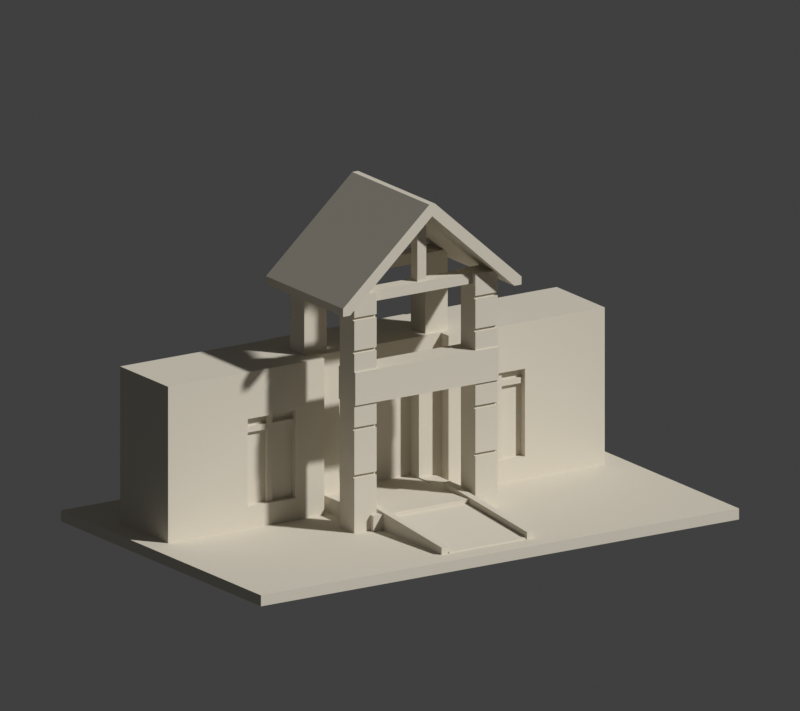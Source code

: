 # Source: scene.blend  (saved by Blender 4.3.34; exported with 4.5.12 LTS)
import bpy
from mathutils import Matrix  # noqa: F401  (used for matrix-valued properties, if any)

bpy.ops.wm.read_factory_settings(use_empty=True)
scene = bpy.context.scene
scene.name = 'Scene'

# ---- collections
col_collection = bpy.data.collections.new('Collection'); scene.collection.children.link(col_collection)

# ---- materials (node trees are filled in below, after node groups)
mat_warm_stone_preview_only = bpy.data.materials.new('Warm stone preview only')
mat_warm_stone_preview_only.diffuse_color = (0.69, 0.64, 0.54, 1.0)

# ---- material node trees

# ---- world
world_world = bpy.data.worlds.new('World'); scene.world = world_world
world_world.use_nodes = True; world_world.node_tree.nodes.clear()
_N = world_world.node_tree.nodes; _L = world_world.node_tree.links
n0 = _N.new('ShaderNodeOutputWorld'); n0.name = 'World Output'; n0.location = (300, 300)
n1 = _N.new('ShaderNodeBackground'); n1.name = 'Background'; n1.location = (10, 300)
n1.inputs[0].default_value = (0.05088, 0.05088, 0.05088, 1.0)
_L.new(n1.outputs[0], n0.inputs[0])
n0.is_active_output = True
world_world.color = (0.055, 0.065, 0.085)
world_world.sun_shadow_jitter_overblur = 0.0

# ---- cameras
cam_camera_001 = bpy.data.cameras.new('Camera.001')
cam_camera_001.type = 'ORTHO'
cam_camera_001.ortho_scale = 210.1
cam_camera_001.display_size = 1000.0

# ---- meshes
me_model = bpy.data.meshes.new('model')
me_model.from_pydata([(-75.0, -48.0, 3.0), (-17.5, -14.0, 3.0), (-22.5, -12.5, 3.0), (-75.0, -48.0, 0.0), (-75.0, 48.0, 3.0), (-68.5, 6.5, 3.0), (-68.5, 29.5, 3.0), (-22.5, -5.5, 3.0), (-19.5, 6.5, 3.0), (-12.4, -42.0, 3.0), (-14.4, -42.0, 3.0), (-12.0, -42.0, 3.0), (75.0, -48.0, 0.0), (12.0, -42.0, 3.0), (12.4, -42.0, 3.0), (14.4, -42.0, 3.0), (-12.4, -14.0, 3.0), (-75.0, 48.0, 0.0), (-17.5, -12.5, 3.0), (-17.5, -5.5, 3.0), (-14.4, -14.0, 3.0), (-12.0, -14.0, 3.0), (-21.0, 30.0, 3.0), (-19.5, 10.0, 3.0), (-17.5, 10.0, 3.0), (-21.0, 29.5, 3.0), (75.0, 48.0, 3.0), (75.0, -48.0, 3.0), (12.0, -14.0, 3.0), (14.4, -14.0, 3.0), (17.5, -14.0, 3.0), (17.5, -12.5, 3.0), (12.4, -14.0, 3.0), (17.5, -5.5, 3.0), (22.5, -5.5, 3.0), (68.5, 6.5, 3.0), (22.5, -12.5, 3.0), (75.0, 48.0, 0.0), (68.5, 29.5, 3.0), (19.5, 6.5, 3.0), (17.5, 10.0, 3.0), (19.5, 10.0, 3.0), (21.0, 30.0, 3.0), (21.0, 29.5, 3.0), (-68.5, 29.5, 45.8), (-43.5, 6.5, 9.0), (-43.5, 6.5, 33.0), (-68.5, 6.5, 45.8), (-19.5, 6.5, 45.8), (-21.0, 29.5, 45.8), (-28.5, 6.5, 9.0), (-28.5, 6.5, 33.0), (-19.5, 10.0, 45.8), (-22.5, 11.5, 45.8), (-22.5, 18.5, 45.8), (-19.62, 11.5, 45.8), (-20.15, 18.5, 45.8), (28.5, 6.5, 9.0), (28.5, 6.5, 33.0), (19.5, 10.0, 45.8), (19.5, 6.5, 45.8), (43.5, 6.5, 33.0), (21.0, 29.5, 45.8), (68.5, 29.5, 45.8), (43.5, 6.5, 9.0), (68.5, 6.5, 45.8), (19.5, 10.71, 45.8), (22.5, 11.5, 45.8), (19.57, 11.5, 45.8), (20.15, 18.5, 45.8), (22.5, 18.5, 45.8), (21.0, 28.8, 45.8), (-17.5, 10.0, 7.3), (-12.5, 10.0, 7.3), (-12.5, 10.0, 36.0), (12.5, 10.0, 36.0), (-21.0, 30.0, 45.8), (21.0, 30.0, 45.8), (-15.5, 18.5, 45.8), (-15.5, 11.5, 45.8), (15.5, 11.5, 45.8), (15.5, 18.5, 45.8), (17.5, 10.0, 7.3), (12.5, 10.0, 7.3), (-12.5, 4.0, 7.0), (-12.5, 4.0, 7.3), (-12.5, 14.0, 7.0), (12.5, 4.0, 7.0), (-12.5, 14.0, 36.0), (12.5, 14.0, 36.0), (12.5, 4.0, 7.3), (12.5, 14.0, 7.0), (-36.8, 7.4, 9.0), (-43.5, 8.5, 9.0), (-35.2, 7.4, 9.0), (-36.8, 8.5, 9.0), (-36.8, 8.5, 29.0), (-43.5, 8.5, 29.0), (-43.5, 7.4, 29.0), (-43.5, 7.4, 30.5), (-43.5, 8.5, 33.0), (-43.5, 8.5, 30.5), (-36.8, 7.4, 33.0), (-36.8, 8.5, 33.0), (-36.8, 8.5, 30.5), (-28.5, 8.5, 9.0), (-35.2, 8.5, 9.0), (-28.5, 8.5, 29.0), (-35.2, 8.5, 29.0), (-28.5, 7.4, 29.0), (-28.5, 7.4, 30.5), (-35.2, 7.4, 33.0), (-28.5, 8.5, 33.0), (-35.2, 8.5, 33.0), (-35.2, 8.5, 30.5), (-28.5, 8.5, 30.5), (-36.8, 7.4, 29.0), (-35.2, 7.4, 29.0), (-36.8, 7.4, 30.5), (-35.2, 7.4, 30.5), (35.2, 7.4, 9.0), (28.5, 8.5, 9.0), (36.8, 7.4, 9.0), (35.2, 8.5, 9.0), (35.2, 8.5, 29.0), (28.5, 8.5, 29.0), (28.5, 7.4, 29.0), (28.5, 7.4, 30.5), (28.5, 8.5, 33.0), (28.5, 8.5, 30.5), (35.2, 7.4, 33.0), (35.2, 8.5, 33.0), (35.2, 8.5, 30.5), (43.5, 8.5, 9.0), (36.8, 8.5, 9.0), (43.5, 8.5, 29.0), (36.8, 8.5, 29.0), (43.5, 7.4, 29.0), (43.5, 7.4, 30.5), (36.8, 7.4, 33.0), (43.5, 8.5, 33.0), (36.8, 8.5, 33.0), (36.8, 8.5, 30.5), (43.5, 8.5, 30.5), (35.2, 7.4, 29.0), (36.8, 7.4, 29.0), (35.2, 7.4, 30.5), (36.8, 7.4, 30.5), (-17.5, -12.5, 7.3), (-22.5, -12.5, 18.0), (-22.5, -11.8, 18.0), (-17.5, -5.5, 7.3), (-22.5, -5.5, 38.0), (-15.5, -12.5, 7.3), (-15.5, -12.5, 18.0), (-15.5, -11.8, 18.0), (-15.5, -5.5, 38.0), (-15.5, -5.5, 7.3), (-22.5, -12.5, 18.9), (-22.5, -11.8, 31.0), (-22.5, -11.8, 18.9), (-15.5, -12.5, 18.9), (-22.5, -12.5, 31.0), (-22.5, -12.5, 31.9), (-15.5, -12.5, 31.9), (-22.5, -12.5, 38.0), (-22.5, -7.0, 65.0), (-22.5, -5.5, 47.0), (-22.5, -5.5, 66.75), (-22.5, -11.0, 65.0), (-22.5, -11.8, 31.9), (-15.5, -11.8, 18.9), (-15.5, -11.8, 31.0), (-15.5, -12.5, 31.0), (-15.5, -12.5, 38.0), (-15.5, -11.8, 31.9), (-22.5, -12.5, 47.0), (-22.5, -11.8, 52.0), (-22.5, -12.5, 52.0), (-15.5, -12.5, 47.0), (-22.5, -12.5, 52.9), (-15.5, -12.5, 52.9), (-22.5, -12.5, 61.0), (-22.5, -11.8, 61.0), (-22.5, -12.5, 61.9), (-15.5, -12.5, 61.9), (-22.5, -12.5, 66.75), (-21.33, -12.5, 67.8), (-15.5, -5.5, 47.0), (-22.5, -11.8, 52.9), (-22.5, -11.8, 61.9), (-22.5, -11.0, 66.75), (-22.5, -7.0, 66.75), (-21.33, -5.5, 67.8), (-15.5, -12.5, 52.0), (-15.5, -11.8, 52.0), (-15.5, -11.8, 52.9), (-15.5, -12.5, 61.0), (-15.5, -11.8, 61.0), (-15.5, -12.5, 67.8), (-15.5, -7.0, 65.0), (-15.5, -11.0, 65.0), (-15.5, -11.8, 61.9), (-15.5, -11.0, 67.8), (-15.5, -5.5, 67.8), (-15.5, -7.0, 67.8), (-21.33, -11.0, 67.8), (-21.33, -7.0, 67.8), (-21.33, 11.5, 67.8), (-22.5, 11.5, 66.75), (-15.5, 11.5, 67.8), (-22.5, 13.0, 65.0), (-22.5, 18.5, 66.75), (-22.5, 17.0, 65.0), (-22.5, 17.0, 66.75), (-22.5, 13.0, 66.75), (-21.33, 18.5, 67.8), (-15.5, 18.5, 67.8), (-15.5, 17.0, 65.0), (-15.5, 13.0, 65.0), (-15.5, 13.0, 67.8), (-15.5, 17.0, 67.8), (-21.33, 13.0, 67.8), (-21.33, 17.0, 67.8), (15.5, -12.5, 7.3), (17.5, -12.5, 7.3), (15.5, -12.5, 18.0), (15.5, -11.8, 18.0), (22.5, -12.5, 18.0), (15.5, -5.5, 7.3), (15.5, -11.8, 18.9), (15.5, -11.8, 31.0), (15.5, -5.5, 38.0), (17.5, -5.5, 7.3), (22.5, -11.8, 18.0), (22.5, -11.8, 18.9), (22.5, -11.8, 31.0), (22.5, -11.8, 31.9), (22.5, -5.5, 38.0), (15.5, -12.5, 18.9), (22.5, -12.5, 18.9), (15.5, -12.5, 31.0), (15.5, -12.5, 31.9), (15.5, -12.5, 38.0), (15.5, -11.8, 31.9), (22.5, -12.5, 31.9), (22.5, -12.5, 31.0), (22.5, -12.5, 38.0), (22.5, -12.5, 47.0), (22.5, -6.347, 38.0), (22.5, -11.8, 52.0), (22.5, -11.8, 52.9), (22.5, -12.5, 61.0), (22.5, -11.0, 65.0), (22.5, -11.8, 61.0), (22.5, -11.8, 61.9), (15.5, -12.5, 47.0), (15.5, -12.5, 52.0), (15.5, -11.8, 52.0), (15.5, -12.5, 52.9), (22.5, -12.5, 52.9), (15.5, -12.5, 61.0), (15.5, -11.8, 61.0), (15.5, -12.5, 61.9), (22.5, -12.5, 61.9), (15.5, -12.5, 67.8), (15.5, -5.5, 47.0), (15.5, -11.8, 52.9), (15.5, -11.0, 65.0), (15.5, -5.5, 67.8), (22.5, -5.5, 47.0), (15.5, -7.0, 65.0), (15.5, -11.8, 61.9), (15.5, -11.0, 67.8), (15.5, -7.0, 67.8), (22.5, -12.5, 52.0), (22.5, -12.5, 66.75), (21.33, -12.5, 67.8), (22.5, -6.565, 47.0), (22.5, -7.0, 65.0), (22.5, -11.0, 66.75), (22.5, -5.5, 66.75), (22.5, -7.0, 66.75), (21.33, -5.5, 67.8), (21.33, -7.0, 67.8), (21.33, -11.0, 67.8), (15.5, 11.5, 67.8), (15.5, 13.0, 65.0), (15.5, 18.5, 67.8), (15.5, 17.0, 65.0), (15.5, 13.0, 67.8), (15.5, 17.0, 67.8), (22.5, 11.5, 66.75), (21.33, 11.5, 67.8), (22.5, 17.0, 65.0), (22.5, 18.5, 66.75), (22.5, 13.0, 65.0), (22.5, 13.0, 66.75), (22.5, 17.0, 66.75), (21.33, 18.5, 67.8), (21.33, 17.0, 67.8), (21.33, 13.0, 67.8), (-22.5, -13.0, 38.0), (-22.5, -13.0, 47.0), (-22.5, -5.0, 38.0), (-22.5, -5.0, 47.0), (22.5, -13.0, 38.0), (22.5, -5.0, 38.0), (22.5, -5.0, 47.0), (22.5, -13.0, 47.0), (-23.0, -11.0, 65.0), (-23.0, -11.0, 66.31), (-23.0, -7.0, 65.0), (-23.0, -7.0, 66.31), (-21.11, -11.0, 68.0), (-1.4, -10.5, 68.0), (-21.11, -7.0, 68.0), (1.4, -10.5, 68.0), (-1.4, -7.5, 68.0), (1.4, -7.5, 68.0), (21.11, -7.0, 68.0), (23.0, -11.0, 65.0), (23.0, -11.0, 66.31), (23.0, -7.0, 65.0), (23.0, -7.0, 66.31), (21.11, -11.0, 68.0), (-23.0, 13.0, 65.0), (-23.0, 13.0, 66.31), (-23.0, 17.0, 65.0), (-23.0, 17.0, 66.31), (-21.11, 13.0, 68.0), (-1.4, 13.5, 68.0), (-21.11, 17.0, 68.0), (-1.4, 16.5, 68.0), (21.11, 17.0, 68.0), (21.11, 13.0, 68.0), (23.0, 13.0, 65.0), (23.0, 13.0, 66.31), (23.0, 17.0, 65.0), (23.0, 17.0, 66.31), (1.4, 13.5, 68.0), (1.4, 16.5, 68.0), (-1.4, -10.5, 85.65), (-1.4, -7.5, 85.65), (0.0, -7.5, 86.9), (1.4, -10.5, 85.65), (1.4, -7.5, 85.65), (0.0, -10.5, 86.9), (-1.4, 13.5, 85.65), (-1.4, 16.5, 85.65), (0.0, 16.5, 86.9), (1.4, 13.5, 85.65), (1.4, 16.5, 85.65), (0.0, 13.5, 86.9), (-28.0, -15.5, 63.8), (-25.8, -15.5, 63.8), (-28.0, -15.5, 66.0), (-28.0, 21.5, 63.8), (-25.8, 21.5, 63.8), (-0.9, -15.5, 90.2), (-28.0, 21.5, 66.0), (0.0, -15.5, 86.9), (0.9, -15.5, 90.2), (-0.9, 21.5, 90.2), (0.0, 21.5, 86.9), (25.8, -15.5, 63.8), (28.0, -15.5, 63.8), (28.0, -15.5, 66.0), (28.0, 21.5, 63.8), (28.0, 21.5, 66.0), (0.9, 21.5, 90.2), (25.8, 21.5, 63.8), (-17.5, -14.0, 7.3), (-12.0, -14.0, 6.13), (-12.4, -14.0, 7.3), (-14.4, -14.0, 7.3), (12.4, -14.0, 7.3), (-14.4, -2.0, 7.3), (-12.4, -2.0, 7.3), (12.0, -14.0, 6.13), (14.4, -14.0, 7.3), (17.5, -14.0, 7.3), (12.4, -2.0, 7.3), (14.4, -2.0, 7.3), (-12.0, -42.0, 3.4), (12.0, -42.0, 3.4), (-14.4, -42.0, 5.0), (-12.4, -42.0, 5.0), (-12.4, -2.0, 9.0), (-14.4, -2.0, 9.0), (12.4, -42.0, 5.0), (14.4, -42.0, 5.0), (14.4, -2.0, 9.0), (12.4, -2.0, 9.0)], [], [(0, 1, 2), (3, 0, 4), (0, 5, 6), (0, 2, 7), (0, 7, 8), (0, 8, 5), (0, 9, 10), (0, 11, 9), (3, 12, 0), (0, 13, 11), (0, 10, 1), (0, 14, 13), (0, 15, 14), (9, 11, 16), (3, 17, 12), (2, 1, 18), (7, 19, 8), (10, 20, 1), (11, 21, 16), (0, 6, 4), (3, 4, 17), (6, 22, 4), (19, 23, 8), (19, 24, 23), (6, 25, 22), (17, 4, 26), (4, 22, 26), (0, 27, 15), (13, 14, 28), (0, 12, 27), (15, 27, 29), (29, 27, 30), (30, 27, 31), (14, 32, 28), (33, 34, 35), (31, 27, 36), (36, 27, 34), (34, 27, 35), (12, 37, 27), (27, 38, 35), (33, 39, 40), (40, 39, 41), (33, 35, 39), (17, 37, 12), (22, 42, 26), (17, 26, 37), (27, 26, 38), (27, 37, 26), (43, 26, 42), (43, 38, 26), (5, 44, 6), (5, 8, 45), (5, 45, 46), (5, 46, 47), (5, 47, 44), (46, 48, 47), (6, 44, 49), (45, 8, 50), (50, 8, 48), (8, 23, 48), (50, 48, 51), (23, 52, 48), (46, 51, 48), (6, 49, 25), (47, 48, 44), (44, 53, 54), (53, 52, 55), (44, 48, 52), (44, 52, 53), (54, 56, 49), (44, 54, 49), (39, 57, 58), (39, 59, 41), (39, 58, 60), (39, 60, 59), (58, 61, 60), (43, 62, 63), (39, 35, 57), (57, 35, 64), (64, 35, 65), (35, 38, 65), (64, 65, 61), (61, 65, 60), (38, 63, 65), (43, 63, 38), (66, 67, 68), (60, 65, 59), (59, 65, 66), (66, 65, 67), (69, 70, 71), (70, 65, 71), (71, 63, 62), (67, 65, 70), (71, 65, 63), (23, 72, 52), (23, 24, 72), (72, 73, 74), (72, 74, 52), (74, 75, 52), (25, 76, 22), (25, 49, 76), (22, 76, 77), (56, 78, 49), (52, 79, 55), (52, 80, 79), (79, 81, 78), (78, 81, 49), (49, 81, 76), (40, 41, 82), (83, 82, 59), (82, 41, 59), (83, 59, 75), (52, 75, 59), (22, 77, 42), (43, 42, 62), (42, 77, 62), (52, 59, 66), (52, 66, 80), (80, 66, 68), (79, 80, 81), (81, 69, 71), (76, 81, 71), (76, 71, 62), (76, 62, 77), (84, 73, 85), (84, 86, 73), (84, 85, 87), (84, 87, 86), (73, 86, 74), (74, 88, 75), (86, 88, 74), (86, 89, 88), (85, 90, 87), (86, 87, 91), (87, 90, 83), (87, 83, 91), (86, 91, 89), (83, 89, 91), (83, 75, 89), (88, 89, 75), (45, 92, 93), (45, 94, 92), (93, 92, 95), (93, 95, 96), (45, 93, 46), (93, 97, 98), (93, 96, 97), (93, 98, 46), (98, 99, 46), (99, 100, 46), (99, 101, 100), (46, 100, 102), (101, 103, 100), (101, 104, 103), (100, 103, 102), (45, 50, 94), (105, 106, 94), (50, 105, 94), (105, 107, 106), (50, 107, 105), (107, 108, 106), (50, 109, 107), (50, 110, 109), (50, 51, 110), (46, 102, 51), (51, 102, 111), (112, 113, 114), (112, 111, 113), (51, 111, 112), (115, 112, 114), (110, 51, 112), (110, 112, 115), (98, 116, 99), (98, 97, 116), (99, 104, 101), (116, 117, 99), (97, 96, 116), (99, 118, 104), (117, 109, 99), (99, 109, 118), (109, 119, 118), (109, 117, 108), (115, 114, 119), (110, 119, 109), (109, 108, 107), (110, 115, 119), (92, 94, 117), (95, 92, 96), (117, 94, 106), (92, 117, 116), (116, 96, 92), (117, 106, 108), (111, 118, 119), (111, 102, 118), (104, 118, 103), (102, 103, 118), (114, 111, 119), (114, 113, 111), (57, 120, 121), (57, 122, 120), (121, 120, 123), (57, 64, 122), (121, 123, 124), (57, 121, 58), (121, 125, 126), (121, 124, 125), (121, 126, 58), (126, 127, 58), (127, 128, 58), (127, 129, 128), (58, 128, 130), (129, 131, 128), (129, 132, 131), (128, 131, 130), (58, 130, 61), (133, 134, 122), (64, 133, 122), (133, 135, 134), (64, 135, 133), (135, 136, 134), (64, 137, 135), (64, 138, 137), (64, 61, 138), (61, 130, 139), (140, 141, 142), (140, 139, 141), (61, 139, 140), (143, 140, 142), (138, 61, 140), (138, 140, 143), (126, 144, 127), (126, 125, 144), (127, 132, 129), (144, 145, 127), (125, 124, 144), (127, 146, 132), (145, 137, 127), (127, 137, 146), (137, 147, 146), (137, 145, 136), (143, 142, 147), (138, 147, 137), (137, 136, 135), (138, 143, 147), (120, 122, 145), (123, 120, 124), (145, 122, 134), (120, 145, 144), (144, 124, 120), (145, 134, 136), (139, 146, 147), (139, 130, 146), (132, 146, 131), (130, 131, 146), (142, 139, 147), (142, 141, 139), (2, 18, 148), (2, 148, 149), (2, 149, 150), (7, 151, 19), (2, 152, 7), (7, 152, 151), (149, 148, 153), (149, 153, 154), (153, 155, 154), (153, 156, 155), (153, 157, 156), (151, 156, 157), (158, 159, 160), (158, 161, 162), (158, 162, 159), (163, 164, 165), (2, 150, 166), (2, 167, 152), (150, 160, 166), (160, 159, 166), (2, 168, 167), (163, 169, 170), (163, 165, 169), (159, 170, 166), (2, 166, 168), (161, 171, 172), (161, 173, 162), (161, 172, 173), (165, 164, 174), (164, 175, 174), (155, 156, 171), (171, 156, 172), (172, 156, 175), (151, 152, 156), (174, 175, 156), (165, 176, 177), (176, 178, 177), (176, 179, 178), (180, 181, 182), (180, 182, 183), (184, 185, 186), (186, 185, 187), (165, 177, 169), (170, 169, 166), (167, 168, 188), (180, 169, 189), (177, 189, 169), (180, 183, 169), (183, 190, 169), (184, 169, 190), (184, 186, 169), (186, 191, 169), (166, 192, 168), (168, 193, 188), (178, 179, 194), (179, 195, 194), (181, 196, 197), (182, 181, 197), (197, 196, 198), (185, 199, 187), (179, 200, 195), (179, 188, 200), (195, 200, 196), (196, 201, 198), (196, 200, 201), (198, 201, 202), (185, 202, 201), (185, 201, 199), (201, 203, 199), (200, 204, 205), (188, 193, 204), (188, 204, 200), (187, 199, 206), (207, 205, 193), (206, 199, 203), (193, 205, 204), (53, 55, 208), (53, 208, 209), (55, 210, 208), (53, 211, 54), (54, 212, 56), (53, 209, 211), (54, 211, 213), (54, 213, 214), (209, 215, 211), (54, 214, 212), (56, 212, 216), (56, 216, 217), (55, 79, 210), (79, 78, 218), (56, 217, 78), (79, 218, 219), (79, 219, 210), (219, 220, 210), (218, 217, 221), (78, 217, 218), (208, 210, 222), (223, 221, 216), (222, 210, 220), (216, 221, 217), (224, 225, 226), (224, 226, 227), (225, 228, 226), (224, 227, 229), (229, 227, 230), (229, 230, 231), (229, 232, 233), (31, 36, 225), (225, 36, 228), (36, 234, 228), (36, 34, 234), (34, 235, 234), (34, 236, 235), (34, 237, 236), (33, 238, 34), (33, 233, 238), (239, 231, 230), (239, 240, 241), (239, 241, 231), (242, 243, 244), (242, 245, 243), (229, 231, 244), (229, 244, 243), (229, 243, 232), (233, 232, 238), (240, 235, 236), (240, 246, 241), (240, 236, 246), (243, 245, 247), (245, 237, 247), (34, 247, 237), (34, 248, 247), (34, 238, 249), (34, 250, 248), (34, 251, 250), (34, 252, 251), (34, 249, 253), (34, 254, 252), (34, 255, 254), (34, 253, 255), (256, 257, 258), (256, 248, 257), (259, 260, 261), (259, 261, 262), (263, 264, 265), (256, 258, 266), (258, 267, 266), (267, 268, 266), (266, 269, 270), (259, 268, 267), (259, 262, 268), (266, 268, 271), (262, 272, 268), (263, 268, 272), (263, 265, 268), (268, 265, 273), (271, 274, 269), (266, 271, 269), (257, 248, 275), (248, 250, 275), (260, 251, 252), (261, 260, 252), (264, 255, 276), (264, 277, 265), (264, 276, 277), (249, 278, 253), (278, 270, 279), (278, 279, 253), (276, 255, 253), (276, 253, 280), (279, 281, 282), (270, 269, 283), (270, 283, 281), (270, 281, 279), (265, 277, 273), (274, 284, 269), (273, 277, 285), (269, 284, 283), (80, 68, 286), (80, 287, 81), (81, 288, 69), (80, 286, 287), (81, 287, 289), (287, 286, 290), (289, 291, 288), (81, 289, 288), (68, 67, 292), (68, 293, 286), (68, 292, 293), (67, 70, 294), (69, 295, 70), (67, 296, 297), (67, 294, 296), (67, 297, 292), (294, 295, 298), (70, 295, 294), (69, 288, 299), (69, 299, 295), (286, 293, 290), (291, 300, 288), (290, 293, 301), (288, 300, 299), (302, 165, 174), (302, 303, 165), (165, 303, 176), (152, 167, 304), (304, 167, 305), (302, 174, 243), (302, 306, 303), (174, 156, 243), (152, 304, 307), (152, 307, 156), (304, 305, 308), (167, 188, 305), (303, 309, 176), (176, 309, 179), (179, 266, 188), (305, 188, 266), (302, 243, 247), (302, 247, 306), (303, 306, 309), (156, 232, 243), (156, 307, 232), (304, 308, 307), (306, 247, 248), (306, 248, 309), (249, 270, 278), (232, 307, 238), (249, 238, 308), (238, 307, 308), (249, 308, 270), (179, 309, 256), (179, 256, 266), (305, 266, 270), (305, 270, 308), (256, 309, 248), (310, 169, 191), (310, 191, 311), (310, 311, 312), (310, 166, 169), (310, 312, 166), (311, 313, 312), (312, 313, 166), (166, 313, 192), (201, 268, 203), (201, 200, 271), (200, 205, 274), (206, 203, 314), (314, 315, 316), (314, 203, 273), (314, 317, 315), (316, 315, 318), (316, 318, 319), (207, 316, 320), (207, 320, 205), (203, 268, 273), (201, 271, 268), (200, 274, 271), (253, 321, 322), (253, 322, 280), (253, 323, 321), (321, 324, 322), (253, 279, 323), (321, 323, 324), (279, 282, 323), (323, 282, 324), (314, 325, 317), (316, 319, 320), (314, 273, 285), (314, 285, 325), (317, 325, 319), (205, 320, 274), (319, 325, 320), (274, 320, 284), (326, 211, 215), (326, 215, 327), (326, 327, 328), (326, 213, 211), (326, 328, 213), (327, 329, 328), (328, 329, 213), (213, 329, 214), (219, 287, 220), (219, 218, 289), (218, 221, 291), (222, 220, 330), (330, 331, 332), (330, 220, 290), (332, 331, 333), (223, 332, 334), (223, 334, 221), (330, 335, 331), (332, 333, 334), (220, 287, 290), (219, 289, 287), (218, 291, 289), (296, 336, 337), (296, 337, 297), (296, 338, 336), (336, 339, 337), (296, 294, 338), (336, 338, 339), (294, 298, 338), (338, 298, 339), (330, 290, 301), (330, 301, 335), (331, 335, 340), (340, 335, 341), (333, 341, 334), (221, 334, 291), (341, 335, 334), (291, 334, 300), (315, 317, 342), (315, 343, 318), (315, 342, 343), (318, 343, 344), (317, 319, 345), (318, 346, 319), (342, 317, 347), (317, 345, 347), (319, 346, 345), (318, 344, 346), (331, 340, 348), (331, 349, 333), (331, 348, 349), (333, 349, 350), (340, 341, 351), (333, 352, 341), (348, 340, 353), (340, 351, 353), (341, 352, 351), (333, 350, 352), (354, 355, 356), (355, 191, 186), (355, 311, 191), (355, 186, 187), (355, 313, 311), (313, 168, 192), (354, 356, 357), (354, 358, 355), (355, 327, 313), (316, 193, 209), (187, 206, 314), (207, 193, 316), (356, 359, 360), (355, 361, 356), (355, 342, 347), (356, 361, 359), (355, 347, 361), (355, 187, 343), (187, 314, 343), (314, 316, 343), (355, 343, 342), (316, 348, 343), (359, 362, 363), (343, 353, 344), (355, 329, 327), (313, 327, 168), (168, 209, 193), (316, 209, 208), (355, 358, 329), (354, 357, 358), (356, 360, 357), (168, 327, 209), (209, 327, 215), (329, 358, 214), (214, 358, 212), (357, 360, 358), (316, 208, 222), (316, 222, 330), (223, 216, 332), (316, 330, 364), (359, 363, 360), (316, 349, 348), (316, 364, 349), (343, 348, 353), (330, 332, 364), (358, 364, 212), (358, 360, 364), (332, 216, 364), (212, 364, 216), (360, 363, 364), (349, 364, 350), (276, 365, 277), (365, 366, 367), (276, 280, 365), (365, 280, 322), (282, 281, 324), (365, 322, 324), (324, 281, 292), (365, 368, 366), (365, 324, 292), (366, 369, 367), (365, 367, 361), (365, 361, 277), (361, 325, 277), (359, 361, 362), (361, 347, 345), (367, 362, 361), (361, 320, 325), (361, 335, 320), (361, 345, 335), (345, 346, 335), (346, 344, 351), (367, 370, 362), (277, 325, 285), (284, 320, 335), (281, 283, 335), (281, 293, 292), (365, 292, 297), (365, 297, 337), (365, 337, 339), (281, 335, 293), (365, 339, 371), (365, 371, 368), (366, 368, 369), (295, 299, 371), (298, 371, 339), (298, 295, 371), (371, 369, 368), (346, 351, 335), (344, 353, 351), (363, 362, 370), (371, 352, 350), (371, 299, 351), (371, 351, 352), (351, 334, 335), (351, 299, 334), (371, 364, 369), (371, 350, 364), (363, 370, 364), (369, 364, 370), (284, 335, 283), (367, 369, 370), (293, 335, 301), (300, 334, 299), (149, 155, 150), (158, 160, 161), (150, 155, 160), (149, 154, 155), (160, 171, 161), (160, 155, 171), (162, 172, 159), (163, 170, 164), (159, 172, 170), (162, 173, 172), (170, 175, 164), (170, 172, 175), (178, 195, 177), (180, 189, 181), (177, 195, 189), (178, 194, 195), (189, 196, 181), (189, 195, 196), (182, 198, 183), (184, 190, 185), (183, 198, 190), (182, 197, 198), (190, 202, 185), (190, 198, 202), (226, 234, 227), (239, 230, 240), (227, 234, 230), (226, 228, 234), (230, 235, 240), (230, 234, 235), (241, 236, 231), (242, 244, 245), (231, 236, 244), (241, 246, 236), (244, 237, 245), (244, 236, 237), (257, 250, 258), (259, 267, 260), (258, 250, 267), (257, 275, 250), (267, 251, 260), (267, 250, 251), (261, 254, 262), (263, 272, 264), (262, 254, 272), (261, 252, 254), (272, 255, 264), (272, 254, 255), (1, 20, 372), (1, 372, 18), (16, 21, 373), (16, 373, 374), (18, 372, 148), (372, 375, 148), (20, 375, 372), (148, 375, 153), (373, 376, 374), (375, 377, 153), (153, 377, 157), (151, 157, 377), (19, 151, 72), (374, 376, 378), (378, 376, 85), (19, 72, 24), (151, 377, 72), (377, 378, 72), (378, 85, 72), (85, 73, 72), (373, 379, 376), (28, 32, 379), (32, 376, 379), (29, 30, 380), (30, 31, 381), (380, 381, 224), (30, 381, 380), (31, 225, 381), (224, 381, 225), (85, 376, 382), (380, 224, 229), (380, 229, 383), (229, 233, 383), (33, 82, 233), (85, 382, 90), (33, 40, 82), (382, 383, 82), (233, 82, 383), (382, 82, 90), (90, 82, 83), (11, 13, 384), (11, 384, 373), (384, 385, 373), (11, 373, 21), (384, 13, 385), (13, 28, 385), (373, 385, 379), (385, 28, 379), (10, 9, 386), (386, 9, 387), (10, 386, 375), (9, 16, 387), (386, 387, 388), (10, 375, 20), (387, 16, 374), (386, 389, 375), (387, 374, 388), (386, 388, 389), (375, 389, 377), (374, 378, 388), (377, 389, 388), (377, 388, 378), (14, 15, 390), (390, 15, 391), (14, 390, 376), (15, 29, 391), (390, 391, 392), (14, 376, 32), (391, 29, 380), (390, 393, 376), (391, 380, 392), (390, 392, 393), (376, 393, 382), (382, 393, 392), (382, 392, 383), (380, 383, 392)])
me_model.materials.append(mat_warm_stone_preview_only)
me_model.update()

# ---- objects
ob_printable_ntsu = bpy.data.objects.new('Printable_NTSU', me_model)
ob_preview_camera = bpy.data.objects.new('Preview_camera', cam_camera_001)

# ---- transforms, parenting, visibility, modifiers, constraints
ob_printable_ntsu.location = (0.0, 0.0, 0.0)
ob_preview_camera.location = (-170.0, -260.0, 135.0)
ob_preview_camera.rotation_euler = (1.289, 8.063e-09, -0.5791)

# ---- collection membership
col_collection.objects.link(ob_printable_ntsu)
col_collection.objects.link(ob_preview_camera)

# ---- scene / render settings (as saved in the file)
scene.camera = ob_preview_camera
scene.frame_start = 1; scene.frame_end = 250; scene.frame_set(1)
scene.render.engine = 'BLENDER_WORKBENCH'
scene.render.resolution_x = 900
scene.render.resolution_y = 800
scene.view_settings.view_transform = 'Standard'
scene.unit_settings.scale_length = 0.001
bpy.context.view_layer.update()

# ---- added for rendering (the .blend has no usable light): sun
light_auto_sun = bpy.data.lights.new('AutoSun', 'SUN')
light_auto_sun.energy = 3.0
light_auto_sun.angle = 0.0523599
ob_auto_sun = bpy.data.objects.new('AutoSun', light_auto_sun)
scene.collection.objects.link(ob_auto_sun)
ob_auto_sun.rotation_euler = (0.872665, 0.174533, 0.523599)
bpy.context.view_layer.update()
